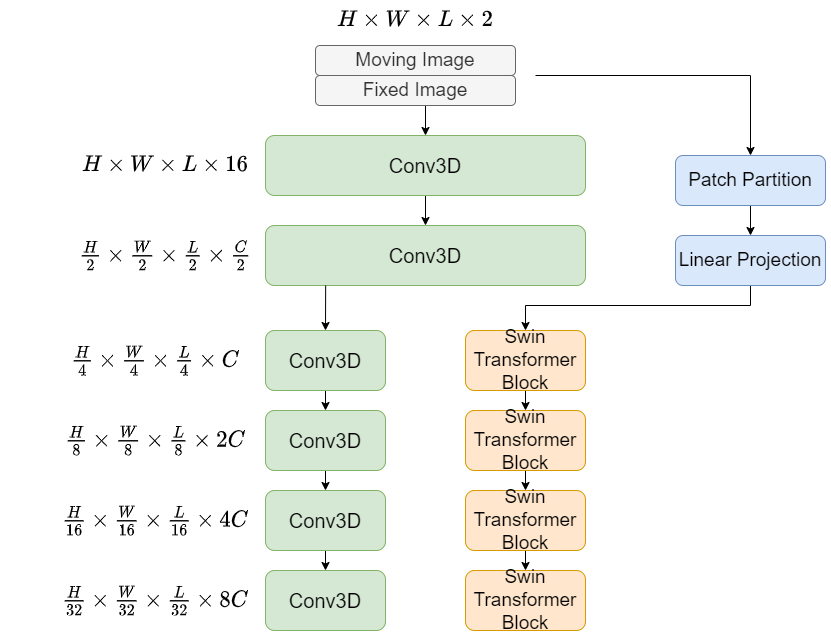

The diagram above was exported from draw.io. Its source (the exported page's mxGraphModel, read from the mxfile embedded in the PNG):
<mxGraphModel dx="2002" dy="857" grid="1" gridSize="10" guides="1" tooltips="1" connect="1" arrows="1" fold="1" page="1" pageScale="1" pageWidth="900" pageHeight="1600" math="1" shadow="0">
  <root>
    <mxCell id="0" />
    <mxCell id="1" parent="0" />
    <mxCell id="W15hwEO3yC1RlObtdncr-47" style="edgeStyle=orthogonalEdgeStyle;rounded=0;orthogonalLoop=1;jettySize=auto;html=1;exitX=0.5;exitY=1;exitDx=0;exitDy=0;entryX=0.5;entryY=0;entryDx=0;entryDy=0;fontSize=19;" edge="1" parent="1" source="W15hwEO3yC1RlObtdncr-9" target="W15hwEO3yC1RlObtdncr-12">
      <mxGeometry relative="1" as="geometry" />
    </mxCell>
    <mxCell id="W15hwEO3yC1RlObtdncr-9" value="&lt;font style=&quot;font-size: 20px&quot;&gt;Conv3D&lt;/font&gt;" style="rounded=1;whiteSpace=wrap;html=1;fillColor=#d5e8d4;strokeColor=#82b366;" vertex="1" parent="1">
      <mxGeometry x="240" y="180" width="320" height="60" as="geometry" />
    </mxCell>
    <mxCell id="W15hwEO3yC1RlObtdncr-44" style="edgeStyle=orthogonalEdgeStyle;rounded=0;orthogonalLoop=1;jettySize=auto;html=1;exitX=0.5;exitY=1;exitDx=0;exitDy=0;entryX=0.5;entryY=0;entryDx=0;entryDy=0;fontSize=19;" edge="1" parent="1" source="W15hwEO3yC1RlObtdncr-11" target="W15hwEO3yC1RlObtdncr-13">
      <mxGeometry relative="1" as="geometry" />
    </mxCell>
    <mxCell id="W15hwEO3yC1RlObtdncr-11" value="Conv3D" style="rounded=1;whiteSpace=wrap;html=1;fontSize=20;fillColor=#d5e8d4;strokeColor=#82b366;" vertex="1" parent="1">
      <mxGeometry x="240" y="375" width="120" height="60" as="geometry" />
    </mxCell>
    <mxCell id="W15hwEO3yC1RlObtdncr-12" value="&lt;font style=&quot;font-size: 20px&quot;&gt;Conv3D&lt;/font&gt;" style="rounded=1;whiteSpace=wrap;html=1;fillColor=#d5e8d4;strokeColor=#82b366;" vertex="1" parent="1">
      <mxGeometry x="240" y="270" width="320" height="60" as="geometry" />
    </mxCell>
    <mxCell id="W15hwEO3yC1RlObtdncr-45" style="edgeStyle=orthogonalEdgeStyle;rounded=0;orthogonalLoop=1;jettySize=auto;html=1;exitX=0.5;exitY=1;exitDx=0;exitDy=0;entryX=0.5;entryY=0;entryDx=0;entryDy=0;fontSize=19;" edge="1" parent="1" source="W15hwEO3yC1RlObtdncr-13" target="W15hwEO3yC1RlObtdncr-14">
      <mxGeometry relative="1" as="geometry" />
    </mxCell>
    <mxCell id="W15hwEO3yC1RlObtdncr-13" value="Conv3D" style="rounded=1;whiteSpace=wrap;html=1;fontSize=20;fillColor=#d5e8d4;strokeColor=#82b366;" vertex="1" parent="1">
      <mxGeometry x="240" y="455" width="120" height="60" as="geometry" />
    </mxCell>
    <mxCell id="W15hwEO3yC1RlObtdncr-46" style="edgeStyle=orthogonalEdgeStyle;rounded=0;orthogonalLoop=1;jettySize=auto;html=1;exitX=0.5;exitY=1;exitDx=0;exitDy=0;entryX=0.5;entryY=0;entryDx=0;entryDy=0;fontSize=19;" edge="1" parent="1" source="W15hwEO3yC1RlObtdncr-14" target="W15hwEO3yC1RlObtdncr-15">
      <mxGeometry relative="1" as="geometry" />
    </mxCell>
    <mxCell id="W15hwEO3yC1RlObtdncr-14" value="Conv3D" style="rounded=1;whiteSpace=wrap;html=1;fontSize=20;fillColor=#d5e8d4;strokeColor=#82b366;" vertex="1" parent="1">
      <mxGeometry x="240" y="535" width="120" height="60" as="geometry" />
    </mxCell>
    <mxCell id="W15hwEO3yC1RlObtdncr-15" value="Conv3D" style="rounded=1;whiteSpace=wrap;html=1;fontSize=20;fillColor=#d5e8d4;strokeColor=#82b366;" vertex="1" parent="1">
      <mxGeometry x="240" y="615" width="120" height="60" as="geometry" />
    </mxCell>
    <mxCell id="W15hwEO3yC1RlObtdncr-39" style="edgeStyle=orthogonalEdgeStyle;rounded=0;orthogonalLoop=1;jettySize=auto;html=1;exitX=0.5;exitY=1;exitDx=0;exitDy=0;entryX=0.5;entryY=0;entryDx=0;entryDy=0;fontSize=19;" edge="1" parent="1" source="W15hwEO3yC1RlObtdncr-16" target="W15hwEO3yC1RlObtdncr-17">
      <mxGeometry relative="1" as="geometry" />
    </mxCell>
    <mxCell id="W15hwEO3yC1RlObtdncr-16" value="&lt;font style=&quot;font-size: 19px; line-height: 0.6;&quot;&gt;Swin&lt;br style=&quot;font-size: 19px;&quot;&gt;Transformer&lt;br style=&quot;font-size: 19px;&quot;&gt;Block&lt;/font&gt;" style="rounded=1;whiteSpace=wrap;html=1;fontSize=19;spacing=0;spacingTop=1;spacingBottom=1;fillColor=#ffe6cc;strokeColor=#d79b00;" vertex="1" parent="1">
      <mxGeometry x="440" y="375" width="120" height="60" as="geometry" />
    </mxCell>
    <mxCell id="W15hwEO3yC1RlObtdncr-40" style="edgeStyle=orthogonalEdgeStyle;rounded=0;orthogonalLoop=1;jettySize=auto;html=1;exitX=0.5;exitY=1;exitDx=0;exitDy=0;entryX=0.5;entryY=0;entryDx=0;entryDy=0;fontSize=19;" edge="1" parent="1" source="W15hwEO3yC1RlObtdncr-17" target="W15hwEO3yC1RlObtdncr-18">
      <mxGeometry relative="1" as="geometry" />
    </mxCell>
    <mxCell id="W15hwEO3yC1RlObtdncr-17" value="&lt;font style=&quot;font-size: 19px; line-height: 0.6;&quot;&gt;Swin&lt;br style=&quot;font-size: 19px;&quot;&gt;Transformer&lt;br style=&quot;font-size: 19px;&quot;&gt;Block&lt;/font&gt;" style="rounded=1;whiteSpace=wrap;html=1;fontSize=19;spacing=0;spacingTop=1;spacingBottom=1;fillColor=#ffe6cc;strokeColor=#d79b00;" vertex="1" parent="1">
      <mxGeometry x="440" y="455" width="120" height="60" as="geometry" />
    </mxCell>
    <mxCell id="W15hwEO3yC1RlObtdncr-41" style="edgeStyle=orthogonalEdgeStyle;rounded=0;orthogonalLoop=1;jettySize=auto;html=1;exitX=0.5;exitY=1;exitDx=0;exitDy=0;entryX=0.5;entryY=0;entryDx=0;entryDy=0;fontSize=19;" edge="1" parent="1" source="W15hwEO3yC1RlObtdncr-18" target="W15hwEO3yC1RlObtdncr-19">
      <mxGeometry relative="1" as="geometry" />
    </mxCell>
    <mxCell id="W15hwEO3yC1RlObtdncr-18" value="&lt;font style=&quot;font-size: 19px; line-height: 0.6;&quot;&gt;Swin&lt;br style=&quot;font-size: 19px;&quot;&gt;Transformer&lt;br style=&quot;font-size: 19px;&quot;&gt;Block&lt;/font&gt;" style="rounded=1;whiteSpace=wrap;html=1;fontSize=19;spacing=0;spacingTop=1;spacingBottom=1;fillColor=#ffe6cc;strokeColor=#d79b00;" vertex="1" parent="1">
      <mxGeometry x="440" y="535" width="120" height="60" as="geometry" />
    </mxCell>
    <mxCell id="W15hwEO3yC1RlObtdncr-19" value="&lt;font style=&quot;font-size: 19px; line-height: 0.6;&quot;&gt;Swin&lt;br style=&quot;font-size: 19px;&quot;&gt;Transformer&lt;br style=&quot;font-size: 19px;&quot;&gt;Block&lt;/font&gt;" style="rounded=1;whiteSpace=wrap;html=1;fontSize=19;spacing=0;spacingTop=1;spacingBottom=1;fillColor=#ffe6cc;strokeColor=#d79b00;" vertex="1" parent="1">
      <mxGeometry x="440" y="615" width="120" height="60" as="geometry" />
    </mxCell>
    <mxCell id="W15hwEO3yC1RlObtdncr-20" value="\(H\times W\times L \times 2\)" style="text;html=1;strokeColor=none;fillColor=none;align=center;verticalAlign=middle;whiteSpace=wrap;rounded=0;fontSize=19;" vertex="1" parent="1">
      <mxGeometry x="240" y="50" width="300" height="30" as="geometry" />
    </mxCell>
    <mxCell id="W15hwEO3yC1RlObtdncr-21" value="\(H\times W\times L&amp;nbsp;\times 16\)" style="text;html=1;strokeColor=none;fillColor=none;align=center;verticalAlign=middle;whiteSpace=wrap;rounded=0;fontSize=19;" vertex="1" parent="1">
      <mxGeometry x="-10" y="195" width="300" height="30" as="geometry" />
    </mxCell>
    <mxCell id="W15hwEO3yC1RlObtdncr-23" value="\(\frac{H}{2}\times \frac{W}{2}\times \frac{L}{2}&amp;nbsp;\times \frac{C}{2}\)" style="text;html=1;strokeColor=none;fillColor=none;align=center;verticalAlign=middle;whiteSpace=wrap;rounded=0;fontSize=19;" vertex="1" parent="1">
      <mxGeometry x="-10" y="285" width="300" height="30" as="geometry" />
    </mxCell>
    <mxCell id="W15hwEO3yC1RlObtdncr-25" value="\(\frac{H}{4}\times \frac{W}{4}\times \frac{L}{4}&amp;nbsp;\times C\)" style="text;html=1;strokeColor=none;fillColor=none;align=center;verticalAlign=middle;whiteSpace=wrap;rounded=0;fontSize=19;" vertex="1" parent="1">
      <mxGeometry x="-20" y="390" width="300" height="30" as="geometry" />
    </mxCell>
    <mxCell id="W15hwEO3yC1RlObtdncr-26" value="\(\frac{H}{8}\times \frac{W}{8}\times \frac{L}{8}&amp;nbsp;\times 2C\)" style="text;html=1;strokeColor=none;fillColor=none;align=center;verticalAlign=middle;whiteSpace=wrap;rounded=0;fontSize=19;" vertex="1" parent="1">
      <mxGeometry x="-20" y="470" width="300" height="30" as="geometry" />
    </mxCell>
    <mxCell id="W15hwEO3yC1RlObtdncr-28" value="\(\frac{H}{16}\times \frac{W}{16}\times \frac{L}{16}&amp;nbsp;\times 4C\)" style="text;html=1;strokeColor=none;fillColor=none;align=center;verticalAlign=middle;whiteSpace=wrap;rounded=0;fontSize=19;" vertex="1" parent="1">
      <mxGeometry x="-20" y="550" width="300" height="30" as="geometry" />
    </mxCell>
    <mxCell id="W15hwEO3yC1RlObtdncr-29" value="\(\frac{H}{32}\times \frac{W}{32}\times \frac{L}{32}&amp;nbsp;\times 8C\)" style="text;html=1;strokeColor=none;fillColor=none;align=center;verticalAlign=middle;whiteSpace=wrap;rounded=0;fontSize=19;" vertex="1" parent="1">
      <mxGeometry x="-20" y="630" width="300" height="30" as="geometry" />
    </mxCell>
    <mxCell id="W15hwEO3yC1RlObtdncr-30" value="Moving Image" style="rounded=1;whiteSpace=wrap;html=1;fontSize=19;fillColor=#f5f5f5;fontColor=#333333;strokeColor=#666666;" vertex="1" parent="1">
      <mxGeometry x="290" y="90" width="200" height="30" as="geometry" />
    </mxCell>
    <mxCell id="W15hwEO3yC1RlObtdncr-48" style="edgeStyle=orthogonalEdgeStyle;rounded=0;orthogonalLoop=1;jettySize=auto;html=1;exitX=0.5;exitY=1;exitDx=0;exitDy=0;entryX=0.5;entryY=0;entryDx=0;entryDy=0;fontSize=19;" edge="1" parent="1" source="W15hwEO3yC1RlObtdncr-31" target="W15hwEO3yC1RlObtdncr-9">
      <mxGeometry relative="1" as="geometry" />
    </mxCell>
    <mxCell id="W15hwEO3yC1RlObtdncr-31" value="Fixed Image" style="rounded=1;whiteSpace=wrap;html=1;fontSize=19;fillColor=#f5f5f5;fontColor=#333333;strokeColor=#666666;" vertex="1" parent="1">
      <mxGeometry x="290" y="120" width="200" height="30" as="geometry" />
    </mxCell>
    <mxCell id="W15hwEO3yC1RlObtdncr-32" value="" style="endArrow=classic;html=1;rounded=0;fontSize=19;entryX=0.5;entryY=0;entryDx=0;entryDy=0;edgeStyle=orthogonalEdgeStyle;" edge="1" parent="1" target="W15hwEO3yC1RlObtdncr-35">
      <mxGeometry width="50" height="50" relative="1" as="geometry">
        <mxPoint x="510" y="120" as="sourcePoint" />
        <mxPoint x="680" y="120" as="targetPoint" />
      </mxGeometry>
    </mxCell>
    <mxCell id="W15hwEO3yC1RlObtdncr-36" style="edgeStyle=orthogonalEdgeStyle;rounded=0;orthogonalLoop=1;jettySize=auto;html=1;fontSize=19;" edge="1" parent="1" source="W15hwEO3yC1RlObtdncr-35" target="W15hwEO3yC1RlObtdncr-37">
      <mxGeometry relative="1" as="geometry">
        <mxPoint x="725" y="290" as="targetPoint" />
      </mxGeometry>
    </mxCell>
    <mxCell id="W15hwEO3yC1RlObtdncr-35" value="Patch Partition" style="rounded=1;whiteSpace=wrap;html=1;fontSize=19;fillColor=#dae8fc;strokeColor=#6c8ebf;" vertex="1" parent="1">
      <mxGeometry x="650" y="200" width="150" height="50" as="geometry" />
    </mxCell>
    <mxCell id="W15hwEO3yC1RlObtdncr-38" style="edgeStyle=orthogonalEdgeStyle;rounded=0;orthogonalLoop=1;jettySize=auto;html=1;entryX=0.5;entryY=0;entryDx=0;entryDy=0;fontSize=19;" edge="1" parent="1" source="W15hwEO3yC1RlObtdncr-37" target="W15hwEO3yC1RlObtdncr-16">
      <mxGeometry relative="1" as="geometry">
        <Array as="points">
          <mxPoint x="725" y="350" />
          <mxPoint x="500" y="350" />
        </Array>
      </mxGeometry>
    </mxCell>
    <mxCell id="W15hwEO3yC1RlObtdncr-37" value="Linear Projection" style="rounded=1;whiteSpace=wrap;html=1;fontSize=19;fillColor=#dae8fc;strokeColor=#6c8ebf;" vertex="1" parent="1">
      <mxGeometry x="650" y="280" width="150" height="50" as="geometry" />
    </mxCell>
    <mxCell id="W15hwEO3yC1RlObtdncr-42" value="" style="endArrow=classic;html=1;rounded=0;fontSize=19;entryX=0.5;entryY=0;entryDx=0;entryDy=0;exitX=0.188;exitY=1;exitDx=0;exitDy=0;exitPerimeter=0;" edge="1" parent="1" source="W15hwEO3yC1RlObtdncr-12" target="W15hwEO3yC1RlObtdncr-11">
      <mxGeometry width="50" height="50" relative="1" as="geometry">
        <mxPoint x="420" y="420" as="sourcePoint" />
        <mxPoint x="470" y="370" as="targetPoint" />
      </mxGeometry>
    </mxCell>
  </root>
</mxGraphModel>